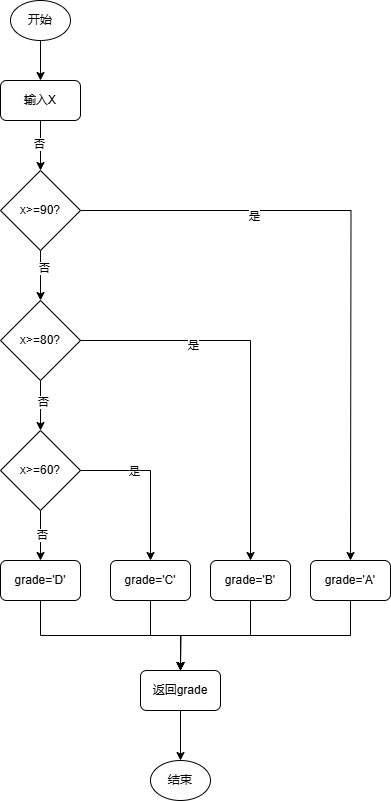

The diagram above was exported from draw.io. Its source (the exported page's mxGraphModel, read from the mxfile embedded in the PNG):
<mxGraphModel dx="706" dy="644" grid="1" gridSize="10" guides="1" tooltips="1" connect="1" arrows="1" fold="1" page="1" pageScale="1" pageWidth="827" pageHeight="1169" math="0" shadow="0">
  <root>
    <mxCell id="0" />
    <mxCell id="1" parent="0" />
    <mxCell id="EImKU7oIkvhD4xhTOckt-4" style="edgeStyle=orthogonalEdgeStyle;rounded=0;orthogonalLoop=1;jettySize=auto;html=1;exitX=0.5;exitY=1;exitDx=0;exitDy=0;entryX=0.5;entryY=0;entryDx=0;entryDy=0;" parent="1" source="EImKU7oIkvhD4xhTOckt-2" target="EImKU7oIkvhD4xhTOckt-3" edge="1">
      <mxGeometry relative="1" as="geometry" />
    </mxCell>
    <mxCell id="EImKU7oIkvhD4xhTOckt-2" value="开始" style="ellipse;whiteSpace=wrap;html=1;" parent="1" vertex="1">
      <mxGeometry x="220" width="60" height="40" as="geometry" />
    </mxCell>
    <mxCell id="du_01kClupVQpocwx0I0-4" value="" style="edgeStyle=orthogonalEdgeStyle;rounded=0;orthogonalLoop=1;jettySize=auto;html=1;" parent="1" source="EImKU7oIkvhD4xhTOckt-3" target="du_01kClupVQpocwx0I0-3" edge="1">
      <mxGeometry relative="1" as="geometry" />
    </mxCell>
    <mxCell id="du_01kClupVQpocwx0I0-10" value="否" style="edgeLabel;html=1;align=center;verticalAlign=middle;resizable=0;points=[];" parent="du_01kClupVQpocwx0I0-4" vertex="1" connectable="0">
      <mxGeometry x="-0.08" y="-2" relative="1" as="geometry">
        <mxPoint as="offset" />
      </mxGeometry>
    </mxCell>
    <mxCell id="EImKU7oIkvhD4xhTOckt-3" value="输入X" style="rounded=1;whiteSpace=wrap;html=1;" parent="1" vertex="1">
      <mxGeometry x="210" y="80" width="80" height="40" as="geometry" />
    </mxCell>
    <mxCell id="du_01kClupVQpocwx0I0-8" value="" style="edgeStyle=orthogonalEdgeStyle;rounded=0;orthogonalLoop=1;jettySize=auto;html=1;" parent="1" source="du_01kClupVQpocwx0I0-3" target="du_01kClupVQpocwx0I0-5" edge="1">
      <mxGeometry relative="1" as="geometry" />
    </mxCell>
    <mxCell id="du_01kClupVQpocwx0I0-11" value="否" style="edgeLabel;html=1;align=center;verticalAlign=middle;resizable=0;points=[];" parent="du_01kClupVQpocwx0I0-8" vertex="1" connectable="0">
      <mxGeometry x="-0.32" y="3" relative="1" as="geometry">
        <mxPoint as="offset" />
      </mxGeometry>
    </mxCell>
    <mxCell id="du_01kClupVQpocwx0I0-17" style="edgeStyle=orthogonalEdgeStyle;rounded=0;orthogonalLoop=1;jettySize=auto;html=1;" parent="1" source="du_01kClupVQpocwx0I0-3" edge="1">
      <mxGeometry relative="1" as="geometry">
        <mxPoint x="560" y="560" as="targetPoint" />
      </mxGeometry>
    </mxCell>
    <mxCell id="BWb7jYDrH7cduznzWkbc-1" value="是" style="edgeLabel;html=1;align=center;verticalAlign=middle;resizable=0;points=[];" parent="du_01kClupVQpocwx0I0-17" vertex="1" connectable="0">
      <mxGeometry x="-0.4424" y="-5" relative="1" as="geometry">
        <mxPoint as="offset" />
      </mxGeometry>
    </mxCell>
    <mxCell id="du_01kClupVQpocwx0I0-3" value="x&amp;gt;=90?" style="rhombus;whiteSpace=wrap;html=1;" parent="1" vertex="1">
      <mxGeometry x="210" y="170" width="80" height="80" as="geometry" />
    </mxCell>
    <mxCell id="du_01kClupVQpocwx0I0-9" value="" style="edgeStyle=orthogonalEdgeStyle;rounded=0;orthogonalLoop=1;jettySize=auto;html=1;" parent="1" source="du_01kClupVQpocwx0I0-5" target="du_01kClupVQpocwx0I0-6" edge="1">
      <mxGeometry relative="1" as="geometry" />
    </mxCell>
    <mxCell id="du_01kClupVQpocwx0I0-12" value="否" style="edgeLabel;html=1;align=center;verticalAlign=middle;resizable=0;points=[];" parent="du_01kClupVQpocwx0I0-9" vertex="1" connectable="0">
      <mxGeometry x="-0.16" y="2" relative="1" as="geometry">
        <mxPoint as="offset" />
      </mxGeometry>
    </mxCell>
    <mxCell id="du_01kClupVQpocwx0I0-21" style="edgeStyle=orthogonalEdgeStyle;rounded=0;orthogonalLoop=1;jettySize=auto;html=1;exitX=1;exitY=0.5;exitDx=0;exitDy=0;entryX=0.5;entryY=0;entryDx=0;entryDy=0;" parent="1" source="du_01kClupVQpocwx0I0-5" target="du_01kClupVQpocwx0I0-24" edge="1">
      <mxGeometry relative="1" as="geometry">
        <mxPoint x="470" y="560" as="targetPoint" />
      </mxGeometry>
    </mxCell>
    <mxCell id="BWb7jYDrH7cduznzWkbc-2" value="是" style="edgeLabel;html=1;align=center;verticalAlign=middle;resizable=0;points=[];" parent="du_01kClupVQpocwx0I0-21" vertex="1" connectable="0">
      <mxGeometry x="-0.4256" y="-4" relative="1" as="geometry">
        <mxPoint as="offset" />
      </mxGeometry>
    </mxCell>
    <mxCell id="du_01kClupVQpocwx0I0-5" value="x&amp;gt;=80?" style="rhombus;whiteSpace=wrap;html=1;" parent="1" vertex="1">
      <mxGeometry x="210" y="300" width="80" height="80" as="geometry" />
    </mxCell>
    <mxCell id="du_01kClupVQpocwx0I0-15" style="edgeStyle=orthogonalEdgeStyle;rounded=0;orthogonalLoop=1;jettySize=auto;html=1;entryX=0.5;entryY=0;entryDx=0;entryDy=0;" parent="1" source="du_01kClupVQpocwx0I0-6" target="du_01kClupVQpocwx0I0-14" edge="1">
      <mxGeometry relative="1" as="geometry" />
    </mxCell>
    <mxCell id="du_01kClupVQpocwx0I0-16" value="否" style="edgeLabel;html=1;align=center;verticalAlign=middle;resizable=0;points=[];" parent="du_01kClupVQpocwx0I0-15" vertex="1" connectable="0">
      <mxGeometry x="-0.04" y="1" relative="1" as="geometry">
        <mxPoint as="offset" />
      </mxGeometry>
    </mxCell>
    <mxCell id="du_01kClupVQpocwx0I0-22" style="edgeStyle=orthogonalEdgeStyle;rounded=0;orthogonalLoop=1;jettySize=auto;html=1;exitX=1;exitY=0.5;exitDx=0;exitDy=0;entryX=0.5;entryY=0;entryDx=0;entryDy=0;" parent="1" source="du_01kClupVQpocwx0I0-6" target="du_01kClupVQpocwx0I0-23" edge="1">
      <mxGeometry relative="1" as="geometry">
        <mxPoint x="390" y="560" as="targetPoint" />
      </mxGeometry>
    </mxCell>
    <mxCell id="BWb7jYDrH7cduznzWkbc-3" value="是" style="edgeLabel;html=1;align=center;verticalAlign=middle;resizable=0;points=[];" parent="du_01kClupVQpocwx0I0-22" vertex="1" connectable="0">
      <mxGeometry x="-0.3375" relative="1" as="geometry">
        <mxPoint as="offset" />
      </mxGeometry>
    </mxCell>
    <mxCell id="du_01kClupVQpocwx0I0-6" value="x&amp;gt;=60?" style="rhombus;whiteSpace=wrap;html=1;" parent="1" vertex="1">
      <mxGeometry x="210" y="430" width="80" height="80" as="geometry" />
    </mxCell>
    <mxCell id="du_01kClupVQpocwx0I0-20" style="edgeStyle=orthogonalEdgeStyle;rounded=0;orthogonalLoop=1;jettySize=auto;html=1;exitX=0.5;exitY=1;exitDx=0;exitDy=0;entryX=0.5;entryY=0;entryDx=0;entryDy=0;" parent="1" source="du_01kClupVQpocwx0I0-14" target="du_01kClupVQpocwx0I0-19" edge="1">
      <mxGeometry relative="1" as="geometry" />
    </mxCell>
    <mxCell id="du_01kClupVQpocwx0I0-14" value="grade='D'" style="rounded=1;whiteSpace=wrap;html=1;" parent="1" vertex="1">
      <mxGeometry x="210" y="560" width="80" height="40" as="geometry" />
    </mxCell>
    <mxCell id="d_Lbchi_qL1IWEWApORn-3" value="" style="edgeStyle=orthogonalEdgeStyle;rounded=0;orthogonalLoop=1;jettySize=auto;html=1;" parent="1" source="du_01kClupVQpocwx0I0-19" target="d_Lbchi_qL1IWEWApORn-2" edge="1">
      <mxGeometry relative="1" as="geometry" />
    </mxCell>
    <mxCell id="du_01kClupVQpocwx0I0-19" value="返回grade" style="rounded=1;whiteSpace=wrap;html=1;" parent="1" vertex="1">
      <mxGeometry x="350" y="670" width="80" height="40" as="geometry" />
    </mxCell>
    <mxCell id="du_01kClupVQpocwx0I0-29" style="edgeStyle=orthogonalEdgeStyle;rounded=0;orthogonalLoop=1;jettySize=auto;html=1;exitX=0.5;exitY=1;exitDx=0;exitDy=0;" parent="1" source="du_01kClupVQpocwx0I0-23" edge="1">
      <mxGeometry relative="1" as="geometry">
        <mxPoint x="390" y="670" as="targetPoint" />
      </mxGeometry>
    </mxCell>
    <mxCell id="du_01kClupVQpocwx0I0-23" value="grade='C'" style="rounded=1;whiteSpace=wrap;html=1;" parent="1" vertex="1">
      <mxGeometry x="320" y="560" width="80" height="40" as="geometry" />
    </mxCell>
    <mxCell id="du_01kClupVQpocwx0I0-28" style="edgeStyle=orthogonalEdgeStyle;rounded=0;orthogonalLoop=1;jettySize=auto;html=1;exitX=0.5;exitY=1;exitDx=0;exitDy=0;entryX=0.5;entryY=0;entryDx=0;entryDy=0;" parent="1" source="du_01kClupVQpocwx0I0-24" target="du_01kClupVQpocwx0I0-19" edge="1">
      <mxGeometry relative="1" as="geometry" />
    </mxCell>
    <mxCell id="du_01kClupVQpocwx0I0-24" value="grade='B'" style="rounded=1;whiteSpace=wrap;html=1;" parent="1" vertex="1">
      <mxGeometry x="420" y="560" width="80" height="40" as="geometry" />
    </mxCell>
    <mxCell id="du_01kClupVQpocwx0I0-27" style="edgeStyle=orthogonalEdgeStyle;rounded=0;orthogonalLoop=1;jettySize=auto;html=1;exitX=0.5;exitY=1;exitDx=0;exitDy=0;entryX=0.5;entryY=0;entryDx=0;entryDy=0;" parent="1" source="du_01kClupVQpocwx0I0-25" target="du_01kClupVQpocwx0I0-19" edge="1">
      <mxGeometry relative="1" as="geometry" />
    </mxCell>
    <mxCell id="du_01kClupVQpocwx0I0-25" value="grade='A'" style="rounded=1;whiteSpace=wrap;html=1;" parent="1" vertex="1">
      <mxGeometry x="520" y="560" width="80" height="40" as="geometry" />
    </mxCell>
    <mxCell id="du_01kClupVQpocwx0I0-26" style="edgeStyle=orthogonalEdgeStyle;rounded=0;orthogonalLoop=1;jettySize=auto;html=1;exitX=0.5;exitY=1;exitDx=0;exitDy=0;" parent="1" source="du_01kClupVQpocwx0I0-24" target="du_01kClupVQpocwx0I0-24" edge="1">
      <mxGeometry relative="1" as="geometry" />
    </mxCell>
    <mxCell id="d_Lbchi_qL1IWEWApORn-2" value="结束" style="ellipse;whiteSpace=wrap;html=1;" parent="1" vertex="1">
      <mxGeometry x="360" y="760" width="60" height="40" as="geometry" />
    </mxCell>
  </root>
</mxGraphModel>